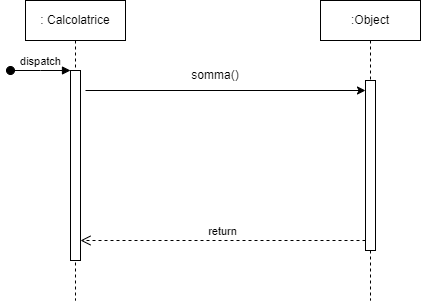

The diagram above was exported from draw.io. Its source (the exported page's mxGraphModel, read from the mxfile embedded in the PNG):
<mxGraphModel dx="880" dy="426" grid="1" gridSize="10" guides="1" tooltips="1" connect="1" arrows="1" fold="1" page="1" pageScale="1" pageWidth="850" pageHeight="1100" math="0" shadow="0">
  <root>
    <mxCell id="0" />
    <mxCell id="1" parent="0" />
    <mxCell id="aM9ryv3xv72pqoxQDRHE-1" value=": Calcolatrice" style="shape=umlLifeline;perimeter=lifelinePerimeter;whiteSpace=wrap;html=1;container=0;dropTarget=0;collapsible=0;recursiveResize=0;outlineConnect=0;portConstraint=eastwest;newEdgeStyle={&quot;edgeStyle&quot;:&quot;elbowEdgeStyle&quot;,&quot;elbow&quot;:&quot;vertical&quot;,&quot;curved&quot;:0,&quot;rounded&quot;:0};" parent="1" vertex="1">
      <mxGeometry x="130" y="40" width="100" height="300" as="geometry" />
    </mxCell>
    <mxCell id="aM9ryv3xv72pqoxQDRHE-2" value="" style="html=1;points=[];perimeter=orthogonalPerimeter;outlineConnect=0;targetShapes=umlLifeline;portConstraint=eastwest;newEdgeStyle={&quot;edgeStyle&quot;:&quot;elbowEdgeStyle&quot;,&quot;elbow&quot;:&quot;vertical&quot;,&quot;curved&quot;:0,&quot;rounded&quot;:0};" parent="aM9ryv3xv72pqoxQDRHE-1" vertex="1">
      <mxGeometry x="45" y="70" width="10" height="190" as="geometry" />
    </mxCell>
    <mxCell id="aM9ryv3xv72pqoxQDRHE-3" value="dispatch" style="html=1;verticalAlign=bottom;startArrow=oval;endArrow=block;startSize=8;edgeStyle=elbowEdgeStyle;elbow=vertical;curved=0;rounded=0;" parent="aM9ryv3xv72pqoxQDRHE-1" target="aM9ryv3xv72pqoxQDRHE-2" edge="1">
      <mxGeometry relative="1" as="geometry">
        <mxPoint x="-15" y="70" as="sourcePoint" />
      </mxGeometry>
    </mxCell>
    <mxCell id="aM9ryv3xv72pqoxQDRHE-5" value=":Object" style="shape=umlLifeline;perimeter=lifelinePerimeter;whiteSpace=wrap;html=1;container=0;dropTarget=0;collapsible=0;recursiveResize=0;outlineConnect=0;portConstraint=eastwest;newEdgeStyle={&quot;edgeStyle&quot;:&quot;elbowEdgeStyle&quot;,&quot;elbow&quot;:&quot;vertical&quot;,&quot;curved&quot;:0,&quot;rounded&quot;:0};" parent="1" vertex="1">
      <mxGeometry x="425" y="40" width="100" height="300" as="geometry" />
    </mxCell>
    <mxCell id="aM9ryv3xv72pqoxQDRHE-6" value="" style="html=1;points=[];perimeter=orthogonalPerimeter;outlineConnect=0;targetShapes=umlLifeline;portConstraint=eastwest;newEdgeStyle={&quot;edgeStyle&quot;:&quot;elbowEdgeStyle&quot;,&quot;elbow&quot;:&quot;vertical&quot;,&quot;curved&quot;:0,&quot;rounded&quot;:0};" parent="aM9ryv3xv72pqoxQDRHE-5" vertex="1">
      <mxGeometry x="45" y="80" width="10" height="170" as="geometry" />
    </mxCell>
    <mxCell id="aM9ryv3xv72pqoxQDRHE-8" value="return" style="html=1;verticalAlign=bottom;endArrow=open;dashed=1;endSize=8;edgeStyle=elbowEdgeStyle;elbow=vertical;curved=0;rounded=0;" parent="1" source="aM9ryv3xv72pqoxQDRHE-6" target="aM9ryv3xv72pqoxQDRHE-2" edge="1">
      <mxGeometry relative="1" as="geometry">
        <mxPoint x="195" y="205" as="targetPoint" />
        <Array as="points">
          <mxPoint x="190" y="280" />
        </Array>
      </mxGeometry>
    </mxCell>
    <mxCell id="5lALrHZUX59JVJHYeh3l-1" value="" style="endArrow=classic;html=1;rounded=0;" edge="1" parent="1" target="aM9ryv3xv72pqoxQDRHE-6">
      <mxGeometry width="50" height="50" relative="1" as="geometry">
        <mxPoint x="190" y="130" as="sourcePoint" />
        <mxPoint x="474.5" y="130" as="targetPoint" />
      </mxGeometry>
    </mxCell>
    <mxCell id="5lALrHZUX59JVJHYeh3l-2" value="somma()" style="text;strokeColor=none;align=center;fillColor=none;html=1;verticalAlign=middle;whiteSpace=wrap;rounded=0;" vertex="1" parent="1">
      <mxGeometry x="290" y="100" width="60" height="30" as="geometry" />
    </mxCell>
  </root>
</mxGraphModel>